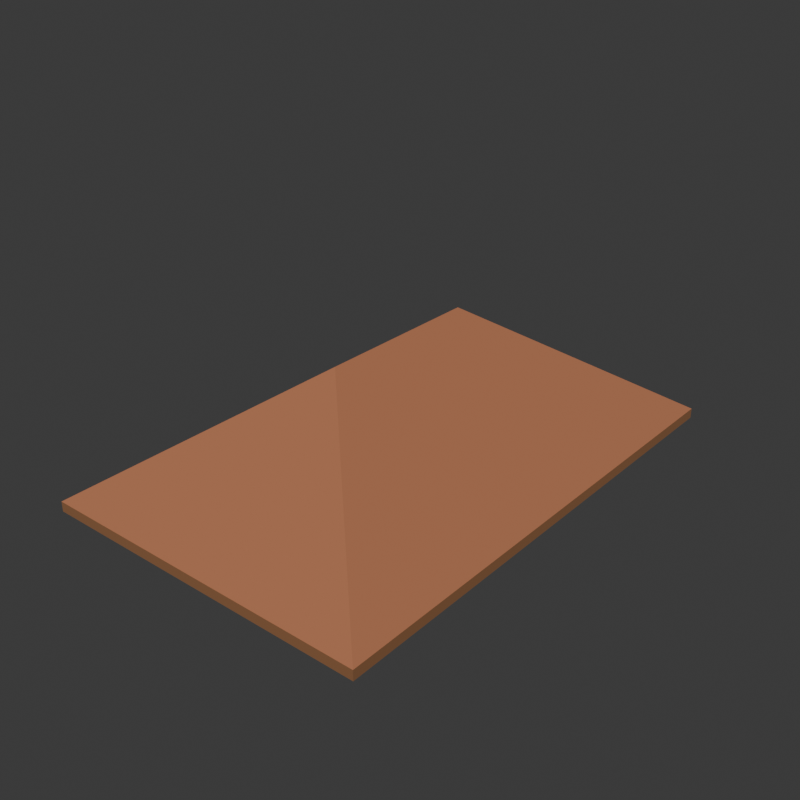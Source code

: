 # Source: source.blend  (saved by Blender 4.3.34; exported with 4.5.12 LTS)
import bpy
from mathutils import Matrix  # noqa: F401  (used for matrix-valued properties, if any)

bpy.ops.wm.read_factory_settings(use_empty=True)
scene = bpy.context.scene
scene.name = 'Scene'

# ---- collections
col_collection = bpy.data.collections.new('Collection'); scene.collection.children.link(col_collection)

# ---- materials (node trees are filled in below, after node groups)
mat_clayroofplanes = bpy.data.materials.new('ClayRoofPlanes')
mat_clayroofplanes.diffuse_color = (0.43, 0.16, 0.075, 1.0)
mat_darkeaveedges = bpy.data.materials.new('DarkEaveEdges')
mat_darkeaveedges.diffuse_color = (0.26, 0.115, 0.047, 1.0)
mat_timberunderside = bpy.data.materials.new('TimberUnderside')
mat_timberunderside.diffuse_color = (0.34, 0.23, 0.12, 1.0)

# ---- material node trees
mat_clayroofplanes.use_nodes = True; mat_clayroofplanes.node_tree.nodes.clear()
_N = mat_clayroofplanes.node_tree.nodes; _L = mat_clayroofplanes.node_tree.links
n0 = _N.new('ShaderNodeBsdfPrincipled'); n0.name = 'Principled BSDF'; n0.location = (10, 300)
n0.inputs[0].default_value = (0.43, 0.16, 0.075, 1.0)
n0.inputs[2].default_value = 0.88
n1 = _N.new('ShaderNodeOutputMaterial'); n1.name = 'Material Output'; n1.location = (300, 300)
_L.new(n0.outputs[0], n1.inputs[0])
n1.is_active_output = True
mat_darkeaveedges.use_nodes = True; mat_darkeaveedges.node_tree.nodes.clear()
_N = mat_darkeaveedges.node_tree.nodes; _L = mat_darkeaveedges.node_tree.links
n0 = _N.new('ShaderNodeBsdfPrincipled'); n0.name = 'Principled BSDF'; n0.location = (10, 300)
n0.inputs[0].default_value = (0.26, 0.115, 0.047, 1.0)
n0.inputs[2].default_value = 0.9
n1 = _N.new('ShaderNodeOutputMaterial'); n1.name = 'Material Output'; n1.location = (300, 300)
_L.new(n0.outputs[0], n1.inputs[0])
n1.is_active_output = True
mat_timberunderside.use_nodes = True; mat_timberunderside.node_tree.nodes.clear()
_N = mat_timberunderside.node_tree.nodes; _L = mat_timberunderside.node_tree.links
n0 = _N.new('ShaderNodeBsdfPrincipled'); n0.name = 'Principled BSDF'; n0.location = (10, 300)
n0.inputs[0].default_value = (0.34, 0.23, 0.12, 1.0)
n0.inputs[2].default_value = 0.88
n1 = _N.new('ShaderNodeOutputMaterial'); n1.name = 'Material Output'; n1.location = (300, 300)
_L.new(n0.outputs[0], n1.inputs[0])
n1.is_active_output = True

# ---- world
world_world = bpy.data.worlds.new('World'); scene.world = world_world
world_world.use_nodes = True; world_world.node_tree.nodes.clear()
_N = world_world.node_tree.nodes; _L = world_world.node_tree.links
n0 = _N.new('ShaderNodeOutputWorld'); n0.name = 'World Output'; n0.location = (300, 300)
n1 = _N.new('ShaderNodeBackground'); n1.name = 'Background'; n1.location = (10, 300)
n1.inputs[0].default_value = (0.05088, 0.05088, 0.05088, 1.0)
_L.new(n1.outputs[0], n0.inputs[0])
n0.is_active_output = True
world_world.color = (0.05088, 0.05088, 0.05088)
world_world.sun_shadow_jitter_overblur = 0.0

# ---- meshes
me_continuousfourslopeopenbottomroofshellmesh = bpy.data.meshes.new('ContinuousFourSlopeOpenBottomRoofShellMesh')
me_continuousfourslopeopenbottomroofshellmesh.from_pydata([(-2.0, -3.0, 0.12), (2.0, -3.0, 0.12), (2.0, 3.0, 0.12), (-2.0, 3.0, 0.12), (0.0, -1.0, 1.52), (0.0, 1.0, 1.52), (-2.0, -3.0, 0.0), (2.0, -3.0, 0.0), (2.0, 3.0, 0.0), (-2.0, 3.0, 0.0), (0.0, -1.0, 1.4), (0.0, 1.0, 1.4)], [], [(0, 1, 4), (1, 2, 5), (1, 5, 4), (2, 3, 5), (3, 0, 4), (3, 4, 5), (6, 10, 7), (7, 11, 8), (7, 10, 11), (8, 11, 9), (9, 10, 6), (9, 11, 10), (0, 7, 1), (0, 6, 7), (1, 8, 2), (1, 7, 8), (2, 9, 3), (2, 8, 9), (3, 6, 0), (3, 9, 6)])
me_continuousfourslopeopenbottomroofshellmesh.polygons.foreach_set('material_index', [0, 0, 0, 0, 0, 0, 2, 2, 2, 2, 2, 2, 1, 1, 1, 1, 1, 1, 1, 1])
me_continuousfourslopeopenbottomroofshellmesh.materials.append(mat_clayroofplanes)
me_continuousfourslopeopenbottomroofshellmesh.materials.append(mat_darkeaveedges)
me_continuousfourslopeopenbottomroofshellmesh.materials.append(mat_timberunderside)
me_continuousfourslopeopenbottomroofshellmesh.update()

# ---- objects
ob_continuousfourslopeopenbottomroofshell = bpy.data.objects.new('ContinuousFourSlopeOpenBottomRoofShell', me_continuousfourslopeopenbottomroofshellmesh)

# ---- transforms, parenting, visibility, modifiers, constraints
ob_continuousfourslopeopenbottomroofshell.location = (0.0, 0.0, 0.0)

# ---- collection membership
scene.collection.objects.link(ob_continuousfourslopeopenbottomroofshell)

# ---- scene / render settings (as saved in the file)
scene.frame_start = 1; scene.frame_end = 250; scene.frame_set(1)
scene.render.engine = 'CYCLES'
scene.render.resolution_x = 640
scene.render.resolution_y = 640
scene.render.use_compositing = False
scene.cycles.use_denoising = False
scene.cycles.samples = 128
scene.cycles.use_adaptive_sampling = False
bpy.context.view_layer.update()

# ---- added for rendering (the .blend has no active camera and no usable light): camera, sun
cam_auto = bpy.data.cameras.new('AutoCamera')
cam_auto.lens = 50.0
cam_auto.sensor_width = 36.0
cam_auto.clip_end = 1000.0
ob_auto_camera = bpy.data.objects.new('AutoCamera', cam_auto)
scene.collection.objects.link(ob_auto_camera)
ob_auto_camera.location = (6.8185, -8.1822, 6.2148)
ob_auto_camera.rotation_euler = (1.09748, -7.21219e-08, 0.694738)
scene.camera = ob_auto_camera
light_auto_sun = bpy.data.lights.new('AutoSun', 'SUN')
light_auto_sun.energy = 3.0
light_auto_sun.angle = 0.0523599
ob_auto_sun = bpy.data.objects.new('AutoSun', light_auto_sun)
scene.collection.objects.link(ob_auto_sun)
ob_auto_sun.rotation_euler = (0.872665, 0.174533, 0.523599)
bpy.context.view_layer.update()
